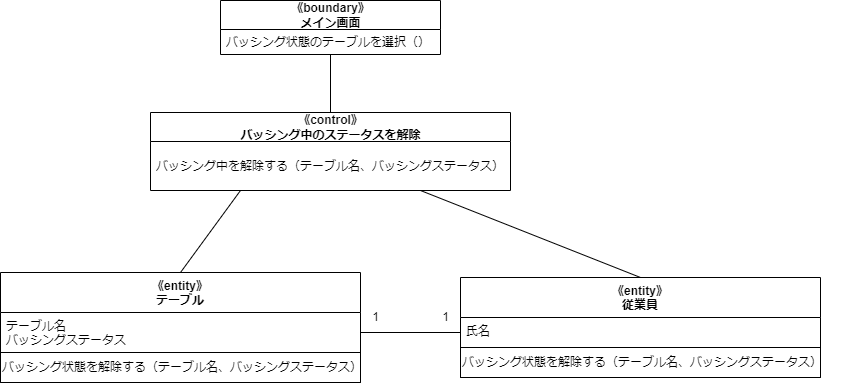

The diagram above was exported from draw.io. Its source (the exported page's mxGraphModel, read from the mxfile embedded in the PNG):
<mxGraphModel dx="459" dy="549" grid="1" gridSize="10" guides="1" tooltips="1" connect="1" arrows="1" fold="1" page="1" pageScale="1" pageWidth="827" pageHeight="1169" math="0" shadow="0">
  <root>
    <mxCell id="0" />
    <mxCell id="1" parent="0" />
    <mxCell id="3" value="《boundary》&lt;br&gt;メイン画面" style="swimlane;fontStyle=1;align=center;verticalAlign=middle;childLayout=stackLayout;horizontal=1;startSize=29;horizontalStack=0;resizeParent=1;resizeParentMax=0;resizeLast=0;collapsible=0;marginBottom=0;html=1;" parent="1" vertex="1">
      <mxGeometry x="270" y="558" width="220" height="54" as="geometry" />
    </mxCell>
    <mxCell id="4" value="バッシング状態のテーブルを選択（）" style="text;html=1;strokeColor=none;fillColor=none;align=left;verticalAlign=middle;spacingLeft=4;spacingRight=4;overflow=hidden;rotatable=0;points=[[0,0.5],[1,0.5]];portConstraint=eastwest;" parent="3" vertex="1">
      <mxGeometry y="29" width="220" height="25" as="geometry" />
    </mxCell>
    <mxCell id="8" style="edgeStyle=none;html=1;exitX=0.5;exitY=0;exitDx=0;exitDy=0;entryX=0.5;entryY=1;entryDx=0;entryDy=0;endArrow=none;endFill=0;" parent="1" source="10" target="3" edge="1">
      <mxGeometry relative="1" as="geometry" />
    </mxCell>
    <mxCell id="10" value="《control》&lt;br&gt;バッシング中のステータスを解除" style="swimlane;fontStyle=1;align=center;verticalAlign=middle;childLayout=stackLayout;horizontal=1;startSize=29;horizontalStack=0;resizeParent=1;resizeParentMax=0;resizeLast=0;collapsible=0;marginBottom=0;html=1;" parent="1" vertex="1">
      <mxGeometry x="200" y="670" width="360" height="78" as="geometry" />
    </mxCell>
    <mxCell id="11" value="バッシング中を解除する（テーブル名、バッシングステータス）" style="text;html=1;strokeColor=none;fillColor=none;align=left;verticalAlign=middle;spacingLeft=4;spacingRight=4;overflow=hidden;rotatable=0;points=[[0,0.5],[1,0.5]];portConstraint=eastwest;" parent="10" vertex="1">
      <mxGeometry y="29" width="360" height="49" as="geometry" />
    </mxCell>
    <mxCell id="19" style="edgeStyle=none;html=1;exitX=0.5;exitY=0;exitDx=0;exitDy=0;entryX=0.25;entryY=1;entryDx=0;entryDy=0;endArrow=none;endFill=0;" parent="1" source="13" target="10" edge="1">
      <mxGeometry relative="1" as="geometry" />
    </mxCell>
    <mxCell id="13" value="《entity》&#10;テーブル" style="swimlane;fontStyle=1;align=center;verticalAlign=top;childLayout=stackLayout;horizontal=1;startSize=40;horizontalStack=0;resizeParent=1;resizeParentMax=0;resizeLast=0;collapsible=1;marginBottom=0;" parent="1" vertex="1">
      <mxGeometry x="50" y="830" width="360" height="110" as="geometry" />
    </mxCell>
    <mxCell id="14" value="テーブル名&#10;バッシングステータス" style="text;strokeColor=none;fillColor=none;align=left;verticalAlign=top;spacingLeft=4;spacingRight=4;overflow=hidden;rotatable=0;points=[[0,0.5],[1,0.5]];portConstraint=eastwest;" parent="13" vertex="1">
      <mxGeometry y="40" width="360" height="40" as="geometry" />
    </mxCell>
    <mxCell id="15" value="" style="swimlane;startSize=0;" parent="13" vertex="1">
      <mxGeometry y="80" width="360" height="30" as="geometry" />
    </mxCell>
    <mxCell id="16" value="バッシング状態を解除する（テーブル名、バッシングステータス）" style="text;html=1;align=left;verticalAlign=middle;resizable=0;points=[];autosize=1;strokeColor=none;fillColor=none;" parent="15" vertex="1">
      <mxGeometry width="380" height="30" as="geometry" />
    </mxCell>
    <mxCell id="25" style="edgeStyle=none;html=1;exitX=0.5;exitY=0;exitDx=0;exitDy=0;entryX=0.75;entryY=1;entryDx=0;entryDy=0;endArrow=none;endFill=0;" parent="1" source="20" target="10" edge="1">
      <mxGeometry relative="1" as="geometry" />
    </mxCell>
    <mxCell id="20" value="《entity》&#10;従業員" style="swimlane;fontStyle=1;align=center;verticalAlign=top;childLayout=stackLayout;horizontal=1;startSize=40;horizontalStack=0;resizeParent=1;resizeParentMax=0;resizeLast=0;collapsible=1;marginBottom=0;" parent="1" vertex="1">
      <mxGeometry x="510" y="835" width="360" height="100" as="geometry" />
    </mxCell>
    <mxCell id="21" value="氏名" style="text;strokeColor=none;fillColor=none;align=left;verticalAlign=top;spacingLeft=4;spacingRight=4;overflow=hidden;rotatable=0;points=[[0,0.5],[1,0.5]];portConstraint=eastwest;" parent="20" vertex="1">
      <mxGeometry y="40" width="360" height="30" as="geometry" />
    </mxCell>
    <mxCell id="22" value="" style="swimlane;startSize=0;" parent="20" vertex="1">
      <mxGeometry y="70" width="360" height="30" as="geometry" />
    </mxCell>
    <mxCell id="23" value="バッシング状態を解除する（テーブル名、バッシングステータス）" style="text;html=1;align=left;verticalAlign=middle;resizable=0;points=[];autosize=1;strokeColor=none;fillColor=none;" parent="22" vertex="1">
      <mxGeometry width="380" height="30" as="geometry" />
    </mxCell>
    <mxCell id="24" style="edgeStyle=none;html=1;exitX=1;exitY=0.5;exitDx=0;exitDy=0;entryX=0;entryY=0.5;entryDx=0;entryDy=0;endArrow=none;endFill=0;" parent="1" source="14" target="21" edge="1">
      <mxGeometry relative="1" as="geometry" />
    </mxCell>
    <mxCell id="26" value="1" style="text;html=1;align=center;verticalAlign=middle;resizable=0;points=[];autosize=1;strokeColor=none;fillColor=none;" vertex="1" parent="1">
      <mxGeometry x="480" y="860" width="30" height="30" as="geometry" />
    </mxCell>
    <mxCell id="27" value="1" style="text;html=1;align=center;verticalAlign=middle;resizable=0;points=[];autosize=1;strokeColor=none;fillColor=none;" vertex="1" parent="1">
      <mxGeometry x="410" y="860" width="30" height="30" as="geometry" />
    </mxCell>
  </root>
</mxGraphModel>